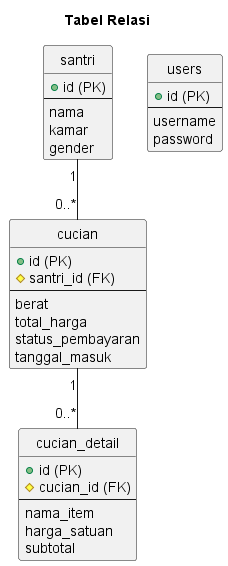

The diagram above was rendered by PlantUML. Its source (embedded in the PNG):
@startuml
title Tabel Relasi
hide circle

class "santri" {
  + id (PK)
  --
  nama
  kamar
  gender
}

class "cucian" {
  + id (PK)
  # santri_id (FK)
  --
  berat
  total_harga
  status_pembayaran
  tanggal_masuk
}

class "cucian_detail" {
  + id (PK)
  # cucian_id (FK)
  --
  nama_item
  harga_satuan
  subtotal
}

class "users" {
  + id (PK)
  --
  username
  password
}

santri "1" -- "0..*" cucian
cucian "1" -- "0..*" cucian_detail
@enduml